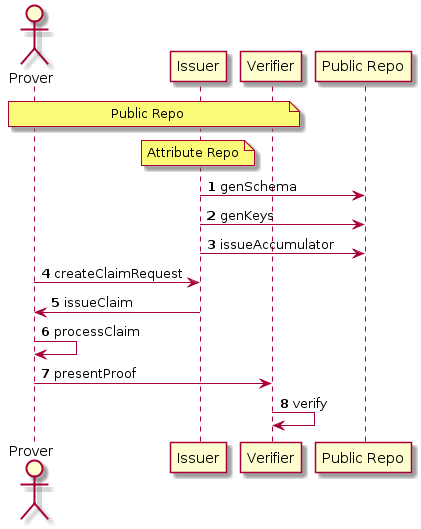

The diagram above was rendered by PlantUML. Its source (embedded in the PNG):
@startuml
actor Prover as P
participant "Issuer" as I
participant "Verifier" as V
participant "Public Repo" as S

note over P,V: Public Repo
note over I: Attribute Repo

autonumber

I -> S: genSchema

I -> S: genKeys

I -> S: issueAccumulator

P -> I: createClaimRequest

I -> P: issueClaim

P -> P: processClaim

P -> V: presentProof

V -> V: verify

@enduml